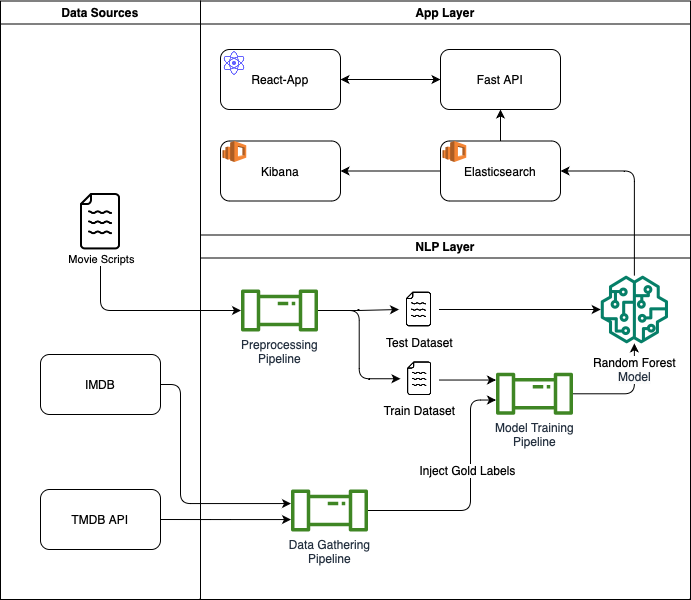

The diagram above was exported from draw.io. Its source (the exported page's mxGraphModel, read from the mxfile embedded in the PNG):
<mxGraphModel dx="2288" dy="891" grid="1" gridSize="10" guides="1" tooltips="1" connect="1" arrows="1" fold="1" page="1" pageScale="1" pageWidth="827" pageHeight="1169" math="0" shadow="0">
  <root>
    <mxCell id="0" />
    <mxCell id="1" parent="0" />
    <mxCell id="HjMi1DjJnSCfRXNa373D-5" style="edgeStyle=orthogonalEdgeStyle;rounded=1;orthogonalLoop=1;jettySize=auto;html=1;startArrow=classic;startFill=1;fontSize=12;" parent="1" source="HjMi1DjJnSCfRXNa373D-1" target="HjMi1DjJnSCfRXNa373D-2" edge="1">
      <mxGeometry relative="1" as="geometry" />
    </mxCell>
    <mxCell id="HjMi1DjJnSCfRXNa373D-1" value="Fast API" style="rounded=1;whiteSpace=wrap;html=1;fontSize=12;" parent="1" vertex="1">
      <mxGeometry x="320" y="280" width="120" height="60" as="geometry" />
    </mxCell>
    <mxCell id="HjMi1DjJnSCfRXNa373D-2" value="React-App" style="rounded=1;whiteSpace=wrap;html=1;fontSize=12;" parent="1" vertex="1">
      <mxGeometry x="100" y="280" width="120" height="60" as="geometry" />
    </mxCell>
    <mxCell id="HjMi1DjJnSCfRXNa373D-10" value="" style="shape=image;html=1;verticalAlign=top;verticalLabelPosition=bottom;labelBackgroundColor=#ffffff;imageAspect=0;aspect=fixed;image=https://cdn1.iconfinder.com/data/icons/unicons-line-vol-5/24/react-128.png;rounded=1;fontSize=12;" parent="1" vertex="1">
      <mxGeometry x="100" y="280" width="28" height="28" as="geometry" />
    </mxCell>
    <mxCell id="HjMi1DjJnSCfRXNa373D-14" style="edgeStyle=orthogonalEdgeStyle;rounded=1;orthogonalLoop=1;jettySize=auto;html=1;startArrow=none;startFill=0;endArrow=classic;endFill=1;fontSize=12;" parent="1" source="HjMi1DjJnSCfRXNa373D-11" target="HjMi1DjJnSCfRXNa373D-1" edge="1">
      <mxGeometry relative="1" as="geometry" />
    </mxCell>
    <mxCell id="HjMi1DjJnSCfRXNa373D-18" style="edgeStyle=orthogonalEdgeStyle;rounded=1;orthogonalLoop=1;jettySize=auto;html=1;entryX=1;entryY=0.5;entryDx=0;entryDy=0;startArrow=none;startFill=0;endArrow=classic;endFill=1;fontSize=12;" parent="1" source="HjMi1DjJnSCfRXNa373D-11" target="HjMi1DjJnSCfRXNa373D-16" edge="1">
      <mxGeometry relative="1" as="geometry" />
    </mxCell>
    <mxCell id="HjMi1DjJnSCfRXNa373D-11" value="Elasticsearch" style="rounded=1;whiteSpace=wrap;html=1;fontSize=12;" parent="1" vertex="1">
      <mxGeometry x="320" y="371.5" width="120" height="60" as="geometry" />
    </mxCell>
    <mxCell id="HjMi1DjJnSCfRXNa373D-6" value="" style="outlineConnect=0;dashed=0;verticalLabelPosition=bottom;verticalAlign=top;align=center;html=1;shape=mxgraph.aws3.elasticsearch_service;fillColor=#F58534;gradientColor=none;rounded=1;fontSize=12;" parent="1" vertex="1">
      <mxGeometry x="322" y="371.5" width="23.75" height="21" as="geometry" />
    </mxCell>
    <mxCell id="HjMi1DjJnSCfRXNa373D-16" value="Kibana" style="rounded=1;whiteSpace=wrap;html=1;fontSize=12;" parent="1" vertex="1">
      <mxGeometry x="100" y="371.5" width="120" height="60" as="geometry" />
    </mxCell>
    <mxCell id="HjMi1DjJnSCfRXNa373D-17" value="" style="outlineConnect=0;dashed=0;verticalLabelPosition=bottom;verticalAlign=top;align=center;html=1;shape=mxgraph.aws3.elasticsearch_service;fillColor=#F58534;gradientColor=none;rounded=1;fontSize=12;" parent="1" vertex="1">
      <mxGeometry x="102" y="371.5" width="23.75" height="21" as="geometry" />
    </mxCell>
    <mxCell id="JxS2FN6LKAOk5U9IxsT_-21" style="edgeStyle=orthogonalEdgeStyle;rounded=1;orthogonalLoop=1;jettySize=auto;html=1;fontSize=12;exitX=1;exitY=0.5;exitDx=0;exitDy=0;" edge="1" parent="1" source="JxS2FN6LKAOk5U9IxsT_-18" target="JxS2FN6LKAOk5U9IxsT_-4">
      <mxGeometry relative="1" as="geometry">
        <Array as="points">
          <mxPoint x="60" y="615" />
          <mxPoint x="60" y="734" />
        </Array>
      </mxGeometry>
    </mxCell>
    <mxCell id="JxS2FN6LKAOk5U9IxsT_-22" style="edgeStyle=orthogonalEdgeStyle;rounded=1;orthogonalLoop=1;jettySize=auto;html=1;fontSize=12;exitX=1;exitY=0.5;exitDx=0;exitDy=0;" edge="1" parent="1" source="JxS2FN6LKAOk5U9IxsT_-19" target="JxS2FN6LKAOk5U9IxsT_-4">
      <mxGeometry relative="1" as="geometry">
        <Array as="points">
          <mxPoint x="100" y="750" />
          <mxPoint x="100" y="750" />
        </Array>
      </mxGeometry>
    </mxCell>
    <mxCell id="JxS2FN6LKAOk5U9IxsT_-37" value="Data Sources" style="swimlane;whiteSpace=wrap;html=1;fontSize=12;" vertex="1" parent="1">
      <mxGeometry x="-120" y="231.5" width="200" height="598.5" as="geometry" />
    </mxCell>
    <mxCell id="JxS2FN6LKAOk5U9IxsT_-2" value="" style="shape=image;html=1;verticalAlign=top;verticalLabelPosition=bottom;labelBackgroundColor=#ffffff;imageAspect=0;aspect=fixed;image=https://cdn1.iconfinder.com/data/icons/files-96/32/File-128.png;fontSize=12;" vertex="1" parent="JxS2FN6LKAOk5U9IxsT_-37">
      <mxGeometry x="67.75" y="188.5" width="64.5" height="64.5" as="geometry" />
    </mxCell>
    <mxCell id="JxS2FN6LKAOk5U9IxsT_-19" value="TMDB API" style="rounded=1;whiteSpace=wrap;html=1;fontSize=12;" vertex="1" parent="JxS2FN6LKAOk5U9IxsT_-37">
      <mxGeometry x="40" y="488.5" width="120" height="60" as="geometry" />
    </mxCell>
    <mxCell id="JxS2FN6LKAOk5U9IxsT_-18" value="IMDB" style="rounded=1;whiteSpace=wrap;html=1;fontSize=12;" vertex="1" parent="JxS2FN6LKAOk5U9IxsT_-37">
      <mxGeometry x="40" y="353.5" width="120" height="60" as="geometry" />
    </mxCell>
    <mxCell id="JxS2FN6LKAOk5U9IxsT_-38" value="App Layer" style="swimlane;whiteSpace=wrap;html=1;fontSize=12;" vertex="1" parent="1">
      <mxGeometry x="80" y="231.5" width="490" height="238.5" as="geometry" />
    </mxCell>
    <mxCell id="JxS2FN6LKAOk5U9IxsT_-39" value="NLP Layer" style="swimlane;whiteSpace=wrap;html=1;fontSize=12;" vertex="1" parent="1">
      <mxGeometry x="80" y="465.5" width="490" height="364.5" as="geometry" />
    </mxCell>
    <mxCell id="HjMi1DjJnSCfRXNa373D-4" value="Preprocessing&lt;br style=&quot;font-size: 12px;&quot;&gt;Pipeline" style="outlineConnect=0;fontColor=#232F3E;gradientColor=none;fillColor=#3F8624;strokeColor=none;dashed=0;verticalLabelPosition=bottom;verticalAlign=top;align=center;html=1;fontSize=12;fontStyle=0;aspect=fixed;pointerEvents=1;shape=mxgraph.aws4.iot_analytics_pipeline;rounded=1;" parent="JxS2FN6LKAOk5U9IxsT_-39" vertex="1">
      <mxGeometry x="40" y="54.5" width="78" height="42" as="geometry" />
    </mxCell>
    <mxCell id="JxS2FN6LKAOk5U9IxsT_-24" style="edgeStyle=orthogonalEdgeStyle;rounded=1;orthogonalLoop=1;jettySize=auto;html=1;fontSize=12;" edge="1" parent="JxS2FN6LKAOk5U9IxsT_-39" source="JxS2FN6LKAOk5U9IxsT_-4" target="JxS2FN6LKAOk5U9IxsT_-7">
      <mxGeometry relative="1" as="geometry">
        <mxPoint x="323.79" y="311.32000000000016" as="sourcePoint" />
        <mxPoint x="290" y="174.5" as="targetPoint" />
        <Array as="points">
          <mxPoint x="270" y="276" />
          <mxPoint x="270" y="165" />
        </Array>
      </mxGeometry>
    </mxCell>
    <mxCell id="JxS2FN6LKAOk5U9IxsT_-25" value="Inject Gold Labels" style="edgeLabel;html=1;align=center;verticalAlign=middle;resizable=0;points=[];fontSize=12;" vertex="1" connectable="0" parent="JxS2FN6LKAOk5U9IxsT_-24">
      <mxGeometry x="-0.4151" y="-1" relative="1" as="geometry">
        <mxPoint x="29" y="-42" as="offset" />
      </mxGeometry>
    </mxCell>
    <mxCell id="JxS2FN6LKAOk5U9IxsT_-42" value="Random Forest&lt;br style=&quot;border-color: var(--border-color); caret-color: rgb(35, 47, 62); color: rgb(35, 47, 62); font-size: 12px;&quot;&gt;&lt;span style=&quot;caret-color: rgb(35, 47, 62); color: rgb(35, 47, 62); font-size: 12px; background-color: rgb(251, 251, 251);&quot;&gt;Model&lt;/span&gt;" style="edgeStyle=orthogonalEdgeStyle;rounded=1;orthogonalLoop=1;jettySize=auto;html=1;jumpStyle=gap;fontSize=12;" edge="1" parent="JxS2FN6LKAOk5U9IxsT_-39" source="JxS2FN6LKAOk5U9IxsT_-7" target="JxS2FN6LKAOk5U9IxsT_-41">
      <mxGeometry x="0.5327" relative="1" as="geometry">
        <mxPoint as="offset" />
      </mxGeometry>
    </mxCell>
    <mxCell id="JxS2FN6LKAOk5U9IxsT_-4" value="Data Gathering&lt;br style=&quot;font-size: 12px;&quot;&gt;Pipeline" style="outlineConnect=0;fontColor=#232F3E;gradientColor=none;fillColor=#3F8624;strokeColor=none;dashed=0;verticalLabelPosition=bottom;verticalAlign=top;align=center;html=1;fontSize=12;fontStyle=0;aspect=fixed;pointerEvents=1;shape=mxgraph.aws4.iot_analytics_pipeline;rounded=1;" vertex="1" parent="JxS2FN6LKAOk5U9IxsT_-39">
      <mxGeometry x="90" y="254.5" width="78" height="42" as="geometry" />
    </mxCell>
    <mxCell id="JxS2FN6LKAOk5U9IxsT_-7" value="Model Training&lt;br style=&quot;font-size: 12px;&quot;&gt;Pipeline" style="outlineConnect=0;fontColor=#232F3E;gradientColor=none;fillColor=#3F8624;strokeColor=none;dashed=0;verticalLabelPosition=bottom;verticalAlign=top;align=center;html=1;fontSize=12;fontStyle=0;aspect=fixed;pointerEvents=1;shape=mxgraph.aws4.iot_analytics_pipeline;rounded=1;" vertex="1" parent="JxS2FN6LKAOk5U9IxsT_-39">
      <mxGeometry x="295" y="137.75" width="78" height="42" as="geometry" />
    </mxCell>
    <mxCell id="JxS2FN6LKAOk5U9IxsT_-43" style="edgeStyle=orthogonalEdgeStyle;rounded=1;orthogonalLoop=1;jettySize=auto;html=1;fontSize=12;" edge="1" parent="JxS2FN6LKAOk5U9IxsT_-39" source="JxS2FN6LKAOk5U9IxsT_-28" target="JxS2FN6LKAOk5U9IxsT_-41">
      <mxGeometry relative="1" as="geometry" />
    </mxCell>
    <mxCell id="JxS2FN6LKAOk5U9IxsT_-28" value="Test Dataset" style="shape=image;html=1;verticalAlign=top;verticalLabelPosition=bottom;labelBackgroundColor=#ffffff;imageAspect=0;aspect=fixed;image=https://cdn1.iconfinder.com/data/icons/files-96/32/File-128.png;fontSize=12;" vertex="1" parent="JxS2FN6LKAOk5U9IxsT_-39">
      <mxGeometry x="198.5" y="54.5" width="40" height="40" as="geometry" />
    </mxCell>
    <mxCell id="JxS2FN6LKAOk5U9IxsT_-36" style="edgeStyle=orthogonalEdgeStyle;rounded=0;orthogonalLoop=1;jettySize=auto;html=1;entryX=0;entryY=0.5;entryDx=0;entryDy=0;fontSize=12;" edge="1" parent="JxS2FN6LKAOk5U9IxsT_-39" source="HjMi1DjJnSCfRXNa373D-4" target="JxS2FN6LKAOk5U9IxsT_-28">
      <mxGeometry relative="1" as="geometry" />
    </mxCell>
    <mxCell id="JxS2FN6LKAOk5U9IxsT_-35" style="edgeStyle=orthogonalEdgeStyle;rounded=0;orthogonalLoop=1;jettySize=auto;html=1;fontSize=12;" edge="1" parent="JxS2FN6LKAOk5U9IxsT_-39" source="JxS2FN6LKAOk5U9IxsT_-33" target="JxS2FN6LKAOk5U9IxsT_-7">
      <mxGeometry relative="1" as="geometry">
        <Array as="points">
          <mxPoint x="270" y="145" />
          <mxPoint x="270" y="145" />
        </Array>
      </mxGeometry>
    </mxCell>
    <mxCell id="JxS2FN6LKAOk5U9IxsT_-33" value="Train Dataset" style="shape=image;html=1;verticalAlign=top;verticalLabelPosition=bottom;labelBackgroundColor=#ffffff;imageAspect=0;aspect=fixed;image=https://cdn1.iconfinder.com/data/icons/files-96/32/File-128.png;fontSize=12;" vertex="1" parent="JxS2FN6LKAOk5U9IxsT_-39">
      <mxGeometry x="200" y="124.5" width="38.5" height="38.5" as="geometry" />
    </mxCell>
    <mxCell id="JxS2FN6LKAOk5U9IxsT_-34" style="edgeStyle=orthogonalEdgeStyle;rounded=1;orthogonalLoop=1;jettySize=auto;html=1;entryX=0;entryY=0.5;entryDx=0;entryDy=0;fontSize=12;" edge="1" parent="JxS2FN6LKAOk5U9IxsT_-39" source="HjMi1DjJnSCfRXNa373D-4" target="JxS2FN6LKAOk5U9IxsT_-33">
      <mxGeometry relative="1" as="geometry" />
    </mxCell>
    <mxCell id="JxS2FN6LKAOk5U9IxsT_-41" value="" style="sketch=0;outlineConnect=0;fontColor=#232F3E;gradientColor=none;fillColor=#067F68;strokeColor=none;dashed=0;verticalLabelPosition=bottom;verticalAlign=top;align=center;html=1;fontSize=12;fontStyle=0;aspect=fixed;pointerEvents=1;shape=mxgraph.aws4.sagemaker_model;" vertex="1" parent="JxS2FN6LKAOk5U9IxsT_-39">
      <mxGeometry x="400" y="40.63000000000001" width="67.75" height="67.75" as="geometry" />
    </mxCell>
    <mxCell id="JxS2FN6LKAOk5U9IxsT_-40" style="edgeStyle=orthogonalEdgeStyle;rounded=1;orthogonalLoop=1;jettySize=auto;html=1;fontSize=12;" edge="1" parent="1" source="JxS2FN6LKAOk5U9IxsT_-2" target="HjMi1DjJnSCfRXNa373D-4">
      <mxGeometry relative="1" as="geometry">
        <Array as="points">
          <mxPoint x="-20" y="541" />
        </Array>
      </mxGeometry>
    </mxCell>
    <mxCell id="JxS2FN6LKAOk5U9IxsT_-46" value="Movie Scripts" style="edgeLabel;html=1;align=center;verticalAlign=middle;resizable=0;points=[];" vertex="1" connectable="0" parent="JxS2FN6LKAOk5U9IxsT_-40">
      <mxGeometry x="-0.5721" y="-2" relative="1" as="geometry">
        <mxPoint x="2" y="-37" as="offset" />
      </mxGeometry>
    </mxCell>
    <mxCell id="JxS2FN6LKAOk5U9IxsT_-44" style="edgeStyle=orthogonalEdgeStyle;rounded=1;orthogonalLoop=1;jettySize=auto;html=1;entryX=1;entryY=0.5;entryDx=0;entryDy=0;fontSize=12;" edge="1" parent="1" source="JxS2FN6LKAOk5U9IxsT_-41" target="HjMi1DjJnSCfRXNa373D-11">
      <mxGeometry relative="1" as="geometry">
        <Array as="points">
          <mxPoint x="514" y="401" />
        </Array>
      </mxGeometry>
    </mxCell>
  </root>
</mxGraphModel>